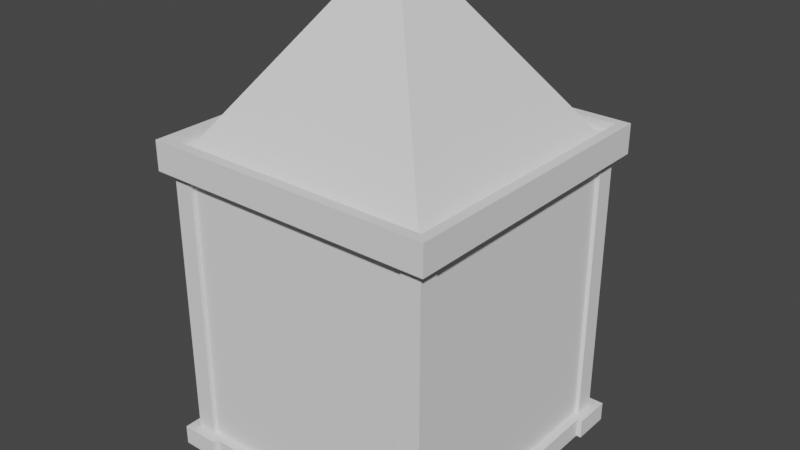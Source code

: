 # Source: building_toon_test.blend  (saved by Blender 2.80.75; exported with 4.5.12 LTS)
import bpy
from mathutils import Matrix  # noqa: F401  (used for matrix-valued properties, if any)

bpy.ops.wm.read_factory_settings(use_empty=True)
scene = bpy.context.scene
scene.name = 'Scene'

# ---- collections
col_collection = bpy.data.collections.new('Collection'); scene.collection.children.link(col_collection)

# ---- world
world_world = bpy.data.worlds.new('World'); scene.world = world_world
world_world.use_nodes = True; world_world.node_tree.nodes.clear()
_N = world_world.node_tree.nodes; _L = world_world.node_tree.links
n0 = _N.new('ShaderNodeOutputWorld'); n0.name = 'World Output'; n0.location = (300, 300)
n1 = _N.new('ShaderNodeBackground'); n1.name = 'Background'; n1.location = (10, 300)
n1.inputs[0].default_value = (0.05088, 0.05088, 0.05088, 1.0)
_L.new(n1.outputs[0], n0.inputs[0])
n0.is_active_output = True
world_world.color = (0.05088, 0.05088, 0.05088)
world_world.use_sun_shadow = False
world_world.sun_shadow_jitter_overblur = 0.0

# ---- meshes
me_wall_border = bpy.data.meshes.new('wall-border')
me_wall_border.from_pydata([(1.1, -1.45, 1.49e-08), (1.1, -1.45, 0.2), (1.5, -1.1, 0.2), (1.1, -1.5, 0.2), (-1.45, -1.1, 0.2), (-1.45, 1.1, 0.2), (1.5, 1.1, 1.49e-08), (-1.5, -1.5, 0.2), (-1.5, -1.1, 0.2), (-1.1, -1.5, 0.2), (-1.1, -1.45, 0.2), (-1.1, 1.45, 1.49e-08), (-1.1, 1.45, 0.2), (0.0, 0.0, 0.2), (-1.5, 1.1, 0.2), (-1.5, 1.5, 0.2), (1.1, 1.45, 0.2), (1.1, 1.45, 1.49e-08), (-1.1, 1.5, 0.2), (1.45, -1.1, 1.49e-08), (1.5, 1.1, 0.2), (1.5, -1.5, 0.2), (1.45, 1.1, 0.2), (1.1, 1.5, 0.2), (1.5, 1.5, 0.2), (1.45, -1.1, 0.2), (1.5, -1.1, -4.47e-08), (1.1, -1.5, -4.47e-08), (-1.45, -1.1, -5.96e-08), (-1.45, 1.1, -5.96e-08), (-1.5, -1.5, -7.451e-08), (-1.5, -1.1, -7.451e-08), (-1.1, -1.5, -7.451e-08), (-1.1, -1.45, -7.451e-08), (0.0, 0.0, 0.0), (-1.5, 1.1, -7.451e-08), (-1.5, 1.5, -7.451e-08), (-1.1, 1.5, -7.451e-08), (1.5, -1.5, -8.941e-08), (1.45, 1.1, -8.941e-08), (1.1, 1.5, -8.941e-08), (1.5, 1.5, -8.941e-08)], [], [(30, 7, 8, 31), (8, 7, 4), (32, 9, 7, 30), (14, 5, 15), (28, 4, 5, 29), (35, 29, 5, 14), (8, 4, 28, 31), (27, 3, 1, 0), (33, 0, 1, 10), (9, 32, 33, 10), (38, 21, 3, 27), (26, 2, 21, 38), (3, 21, 1), (10, 4, 7), (9, 10, 7), (6, 20, 22, 39), (2, 26, 19, 25), (41, 24, 20, 6), (40, 23, 24, 41), (2, 25, 21), (25, 1, 21), (20, 24, 22), (12, 5, 13), (25, 13, 1), (16, 13, 22), (39, 22, 25, 19), (10, 13, 4), (16, 12, 13), (10, 1, 13), (22, 13, 25), (37, 18, 12, 11), (17, 11, 12, 16), (23, 40, 17, 16), (36, 15, 18, 37), (4, 13, 5), (35, 14, 15, 36), (15, 5, 12), (23, 16, 24), (18, 15, 12), (16, 22, 24), (31, 28, 30), (35, 36, 29), (27, 0, 38), (33, 30, 28), (32, 30, 33), (26, 38, 19), (19, 38, 0), (6, 39, 41), (11, 34, 29), (19, 0, 34), (17, 39, 34), (33, 28, 34), (17, 34, 11), (33, 34, 0), (39, 19, 34), (28, 29, 34), (36, 11, 29), (40, 41, 17), (37, 11, 36), (17, 41, 39)])
_uv = me_wall_border.uv_layers.new(name='UVMap')
_uv.uv.foreach_set('vector', [0.375, 0.0, 0.625, 0.0, 0.625, 0.25, 0.375, 0.25, 0.625, 0.75, 0.625, 1.0, 0.625, 0.75, 0.375, 0.75, 0.625, 0.75, 0.625, 1.0, 0.375, 1.0, 0.625, 1.0, 0.625, 1.0, 0.625, 0.75, 0.375, 0.75, 0.625, 0.75, 0.625, 1.0, 0.375, 1.0, 0.375, 1.0, 0.375, 1.0, 0.625, 1.0, 0.625, 1.0, 0.625, 0.75, 0.625, 0.75, 0.375, 0.75, 0.375, 0.75, 0.375, 1.0, 0.625, 1.0, 0.625, 1.0, 0.375, 1.0, 0.375, 0.75, 0.375, 1.0, 0.625, 1.0, 0.625, 0.75, 0.625, 0.75, 0.375, 0.75, 0.375, 0.75, 0.625, 0.75, 0.375, 0.75, 0.625, 0.75, 0.625, 1.0, 0.375, 1.0, 0.375, 0.5, 0.625, 0.5, 0.625, 0.75, 0.375, 0.75, 0.625, 1.0, 0.625, 0.75, 0.625, 1.0, 0.625, 0.75, 0.625, 0.75, 0.625, 1.0, 0.625, 1.0, 0.625, 1.0, 0.625, 0.75, 0.375, 1.0, 0.625, 1.0, 0.625, 1.0, 0.375, 1.0, 0.625, 0.75, 0.375, 0.75, 0.375, 0.75, 0.625, 0.75, 0.375, 0.75, 0.625, 0.75, 0.625, 1.0, 0.375, 1.0, 0.375, 0.5, 0.625, 0.5, 0.625, 0.75, 0.375, 0.75, 0.625, 0.75, 0.625, 0.75, 0.625, 1.0, 0.625, 0.75, 0.625, 0.75, 0.625, 1.0, 0.625, 0.75, 0.625, 1.0, 0.625, 0.75, 0.625, 1.0, 0.625, 1.0, 0.625, 1.0, 0.625, 0.75, 0.625, 0.75, 0.625, 0.75, 0.625, 0.75, 0.625, 0.75, 0.625, 0.75, 0.375, 0.75, 0.625, 0.75, 0.625, 1.0, 0.375, 1.0, 0.625, 0.75, 0.625, 0.75, 0.625, 0.75, 0.625, 0.75, 0.625, 1.0, 0.625, 0.75, 0.625, 0.75, 0.625, 1.0, 0.625, 0.75, 0.625, 0.75, 0.625, 0.75, 0.625, 1.0, 0.375, 1.0, 0.625, 1.0, 0.625, 1.0, 0.375, 1.0, 0.375, 0.75, 0.375, 1.0, 0.625, 1.0, 0.625, 0.75, 0.625, 0.75, 0.375, 0.75, 0.375, 0.75, 0.625, 0.75, 0.375, 0.75, 0.625, 0.75, 0.625, 1.0, 0.375, 1.0, 0.625, 0.75, 0.625, 0.75, 0.625, 1.0, 0.375, 0.5, 0.625, 0.5, 0.625, 0.75, 0.375, 0.75, 0.625, 0.75, 0.625, 1.0, 0.625, 1.0, 0.625, 0.75, 0.625, 0.75, 0.625, 1.0, 0.625, 1.0, 0.625, 0.75, 0.625, 1.0, 0.625, 0.75, 0.625, 0.75, 0.625, 1.0, 0.625, 0.75, 0.625, 0.75, 0.625, 1.0, 0.625, 1.0, 0.625, 0.75, 0.625, 1.0, 0.625, 1.0, 0.625, 1.0, 0.625, 0.75, 0.625, 0.75, 0.625, 1.0, 0.625, 0.75, 0.625, 1.0, 0.625, 0.75, 0.625, 1.0, 0.625, 0.75, 0.625, 1.0, 0.625, 0.75, 0.625, 0.75, 0.625, 1.0, 0.625, 0.75, 0.625, 0.75, 0.625, 0.75, 0.625, 1.0, 0.625, 1.0, 0.625, 1.0, 0.625, 1.0, 0.625, 0.75, 0.625, 0.75, 0.625, 0.75, 0.625, 0.75, 0.625, 0.75, 0.625, 0.75, 0.625, 0.75, 0.625, 0.75, 0.625, 0.75, 0.625, 0.75, 0.625, 0.75, 0.625, 1.0, 0.625, 0.75, 0.625, 0.75, 0.625, 1.0, 0.625, 0.75, 0.625, 1.0, 0.625, 0.75, 0.625, 0.75, 0.625, 1.0, 0.625, 0.75, 0.625, 0.75, 0.625, 1.0, 0.625, 1.0, 0.625, 0.75, 0.625, 1.0, 0.625, 0.75, 0.625, 1.0, 0.625, 1.0, 0.625, 0.75, 0.625, 0.75, 0.625, 1.0, 0.625, 0.75])
me_wall_border.use_remesh_preserve_volume = False
me_wall_border.use_remesh_preserve_attributes = False
me_wall_border.use_mirror_vertex_groups = False
me_wall_border.update()
me_roof_border = bpy.data.meshes.new('roof-border')
me_roof_border.from_pydata([(-1.5, -1.5, 0.3), (-1.5, -1.5, -7.451e-08), (1.5, 1.5, 0.3), (1.5, 1.5, -7.451e-08), (-1.5, 1.5, -7.451e-08), (-1.5, 1.5, 0.3), (1.5, -1.5, -7.451e-08), (1.5, -1.5, 0.3), (-1.4, 1.4, 0.3), (-1.4, -1.4, 0.3), (1.4, -1.4, 0.3), (1.4, 1.4, 0.3), (-1.4, 1.4, 0.2), (-1.4, -1.4, 0.2), (1.4, -1.4, 0.2), (1.4, 1.4, 0.2)], [], [(6, 1, 4, 3), (4, 5, 2, 3), (7, 2, 11, 10), (1, 6, 7, 0), (1, 0, 5, 4), (7, 6, 3, 2), (11, 8, 12, 15), (2, 5, 8, 11), (5, 0, 9, 8), (0, 7, 10, 9), (13, 14, 15, 12), (8, 9, 13, 12), (9, 10, 14, 13), (10, 11, 15, 14)])
_uv = me_roof_border.uv_layers.new(name='UVMap')
_uv.uv.foreach_set('vector', [0.0, 0.0, 0.0, 0.0, 0.0, 0.0, 0.0, 0.0, 0.0, 0.0, 0.0, 0.0, 0.0, 0.0, 0.0, 0.0, 0.0, 0.0, 0.0, 0.0, 0.0, 0.0, 0.0, 0.0, 0.0, 0.0, 0.0, 0.0, 0.0, 0.0, 0.0, 0.0, 0.0, 0.0, 0.0, 0.0, 0.0, 0.0, 0.0, 0.0, 0.0, 0.0, 0.0, 0.0, 0.0, 0.0, 0.0, 0.0, 0.0, 0.0, 0.0, 0.0, 0.0, 0.0, 0.0, 0.0, 0.0, 0.0, 0.0, 0.0, 0.0, 0.0, 0.0, 0.0, 0.0, 0.0, 0.0, 0.0, 0.0, 0.0, 0.0, 0.0, 0.0, 0.0, 0.0, 0.0, 0.0, 0.0, 0.0, 0.0, 0.0, 0.0, 0.0, 0.0, 0.0, 0.0, 0.0, 0.0, 0.0, 0.0, 0.0, 0.0, 0.0, 0.0, 0.0, 0.0, 0.0, 0.0, 0.0, 0.0, 0.0, 0.0, 0.0, 0.0, 0.0, 0.0, 0.0, 0.0, 0.0, 0.0, 0.0, 0.0])
me_roof_border.use_remesh_preserve_volume = False
me_roof_border.use_remesh_preserve_attributes = False
me_roof_border.use_mirror_vertex_groups = False
me_roof_border.update()
me_roof_top = bpy.data.meshes.new('roof-top')
me_roof_top.from_pydata([(-1.3, 1.3, 0.2), (-1.3, -1.3, 0.2), (1.3, -1.3, 0.2), (1.3, 1.3, 0.2), (-0.25, 0.25, 1.7), (-0.25, -0.25, 1.7), (0.25, -0.25, 1.7), (0.25, 0.25, 1.7)], [], [(1, 0, 3, 2), (5, 6, 7, 4), (1, 2, 6, 5), (2, 3, 7, 6), (3, 0, 4, 7), (0, 1, 5, 4)])
_uv = me_roof_top.uv_layers.new(name='UVMap')
_uv.uv.foreach_set('vector', [0.0, 0.0, 0.0, 0.0, 0.0, 0.0, 0.0, 0.0, 0.0, 0.0, 0.0, 0.0, 0.0, 0.0, 0.0, 0.0, 0.0, 0.0, 0.0, 0.0, 0.0, 0.0, 0.0, 0.0, 0.0, 0.0, 0.0, 0.0, 0.0, 0.0, 0.0, 0.0, 0.0, 0.0, 0.0, 0.0, 0.0, 0.0, 0.0, 0.0, 0.0, 0.0, 0.0, 0.0, 0.0, 0.0, 0.0, 0.0])
me_roof_top.use_remesh_preserve_volume = False
me_roof_top.use_remesh_preserve_attributes = False
me_roof_top.use_mirror_vertex_groups = False
me_roof_top.update()
me_wall_main = bpy.data.meshes.new('wall-main')
me_wall_main.from_pydata([(-1.2, -1.35, 3.0), (-1.35, -1.2, 0.2), (-1.35, -1.2, 3.0), (-1.35, 1.2, 0.2), (-1.35, 1.2, 3.0), (1.2, -1.35, 0.2), (1.2, -1.35, 3.0), (-1.2, -1.35, 0.2), (-1.2, 1.35, 3.0), (-1.2, 1.35, 0.2), (1.2, 1.35, 0.2), (1.2, 1.35, 3.0), (1.35, 1.2, 0.2), (1.35, 1.2, 3.0), (1.35, -1.2, 0.2), (1.35, -1.2, 3.0)], [], [(5, 6, 0, 7), (3, 1, 2, 4), (9, 8, 11, 10), (14, 12, 13, 15)])
_uv = me_wall_main.uv_layers.new(name='UVMap')
_uv.uv.foreach_set('vector', [0.0, 0.0, 0.0, 0.0, 0.0, 0.0, 0.0, 0.0, 0.0, 0.0, 0.0, 0.0, 0.0, 0.0, 0.0, 0.0, 0.0, 0.0, 0.0, 0.0, 0.0, 0.0, 0.0, 0.0, 0.0, 0.0, 0.0, 0.0, 0.0, 0.0, 0.0, 0.0])
me_wall_main.use_remesh_preserve_volume = False
me_wall_main.use_remesh_preserve_attributes = False
me_wall_main.use_mirror_vertex_groups = False
me_wall_main.update()
me_wall_column = bpy.data.meshes.new('wall-column')
me_wall_column.from_pydata([(-1.2, 1.4, 3.0), (-1.2, -1.35, 3.0), (-1.35, -1.2, 0.2), (-1.35, -1.2, 3.0), (-1.2, -1.4, 3.0), (-1.35, 1.2, 0.2), (-1.35, 1.2, 3.0), (-1.4, -1.2, 3.0), (-1.4, -1.4, 3.0), (-1.4, -1.2, 0.2), (-1.4, -1.4, 0.2), (-1.2, -1.4, 0.2), (1.2, -1.35, 0.2), (1.2, -1.35, 3.0), (1.4, -1.4, 3.0), (-1.2, -1.35, 0.2), (-1.4, 1.4, 3.0), (-1.4, 1.2, 3.0), (1.2, -1.4, 3.0), (-1.4, 1.2, 0.2), (-1.4, 1.4, 0.2), (-1.2, 1.4, 0.2), (-1.2, 1.35, 3.0), (-1.2, 1.35, 0.2), (1.2, 1.35, 0.2), (1.2, 1.35, 3.0), (1.4, -1.2, 3.0), (1.2, -1.4, 0.2), (1.4, -1.4, 0.2), (1.4, -1.2, 0.2), (1.35, 1.2, 0.2), (1.35, 1.2, 3.0), (1.2, 1.4, 3.0), (1.4, 1.4, 3.0), (1.4, 1.2, 3.0), (1.2, 1.4, 0.2), (1.4, 1.4, 0.2), (1.4, 1.2, 0.2), (1.35, -1.2, 0.2), (1.35, -1.2, 3.0)], [], [(19, 5, 6, 17), (20, 16, 0, 21), (27, 28, 14, 18), (28, 29, 26, 14), (27, 18, 13, 12), (9, 7, 3, 2), (10, 11, 4, 8), (11, 15, 1, 4), (10, 8, 7, 9), (29, 38, 39, 26), (20, 19, 17, 16), (21, 0, 22, 23), (37, 34, 31, 30), (36, 35, 32, 33), (37, 36, 33, 34), (24, 25, 32, 35)])
_uv = me_wall_column.uv_layers.new(name='UVMap')
_uv.uv.foreach_set('vector', [0.875, 0.75, 0.0, 0.0, 0.0, 0.0, 0.875, 0.75, 0.625, 0.75, 0.625, 0.75, 0.625, 0.5, 0.625, 0.5, 0.875, 0.75, 0.625, 0.75, 0.625, 0.75, 0.875, 0.75, 0.625, 0.75, 0.625, 0.5, 0.625, 0.5, 0.625, 0.75, 0.875, 0.75, 0.875, 0.75, 0.0, 0.0, 0.0, 0.0, 0.875, 0.75, 0.875, 0.75, 0.0, 0.0, 0.0, 0.0, 0.625, 0.75, 0.625, 0.5, 0.625, 0.5, 0.625, 0.75, 0.875, 0.75, 0.0, 0.0, 0.0, 0.0, 0.875, 0.75, 0.625, 0.75, 0.625, 0.75, 0.625, 0.5, 0.625, 0.5, 0.875, 0.75, 0.0, 0.0, 0.0, 0.0, 0.875, 0.75, 0.625, 0.75, 0.625, 0.5, 0.625, 0.5, 0.625, 0.75, 0.875, 0.75, 0.875, 0.75, 0.0, 0.0, 0.0, 0.0, 0.875, 0.75, 0.875, 0.75, 0.0, 0.0, 0.0, 0.0, 0.625, 0.75, 0.625, 0.5, 0.625, 0.5, 0.625, 0.75, 0.875, 0.75, 0.625, 0.75, 0.625, 0.75, 0.875, 0.75, 0.0, 0.0, 0.0, 0.0, 0.625, 0.5, 0.625, 0.5])
me_wall_column.use_remesh_preserve_volume = False
me_wall_column.use_remesh_preserve_attributes = False
me_wall_column.use_mirror_vertex_groups = False
me_wall_column.update()
me_wall_main_shadow = bpy.data.meshes.new('wall-main-shadow')
me_wall_main_shadow.from_pydata([(-1.36, -0.9, 0.5), (-1.36, -0.9, 2.5), (-1.36, 0.9, 0.5), (-1.36, 0.9, 2.5), (-1.36, -0.9, 3.0), (-1.36, 0.9, 3.0), (-1.36, 1.2, 0.5), (-1.36, 1.2, 2.5), (-1.36, 1.2, 3.0), (-1.36, -0.9, 0.2), (-1.36, 0.9, 0.2), (-1.36, 1.2, 0.2), (-1.36, -1.2, 0.5), (-1.36, -1.2, 2.5), (-1.36, -1.2, 3.0), (-1.36, -1.2, 0.2), (0.9, -1.36, 0.5), (0.9, -1.36, 2.5), (-0.9, -1.36, 0.5), (-0.9, -1.36, 2.5), (0.9, -1.36, 3.0), (-0.9, -1.36, 3.0), (-1.2, -1.36, 0.5), (-1.2, -1.36, 2.5), (-1.2, -1.36, 3.0), (0.9, -1.36, 0.2), (-0.9, -1.36, 0.2), (-1.2, -1.36, 0.2), (1.2, -1.36, 0.5), (1.2, -1.36, 2.5), (1.2, -1.36, 3.0), (1.2, -1.36, 0.2), (1.36, 0.9, 0.5), (1.36, 0.9, 2.5), (1.36, -0.9, 0.5), (1.36, -0.9, 2.5), (1.36, 0.9, 3.0), (1.36, -0.9, 3.0), (1.36, -1.2, 0.5), (1.36, -1.2, 2.5), (1.36, -1.2, 3.0), (1.36, 0.9, 0.2), (1.36, -0.9, 0.2), (1.36, -1.2, 0.2), (1.36, 1.2, 0.5), (1.36, 1.2, 2.5), (1.36, 1.2, 3.0), (1.36, 1.2, 0.2), (-0.9, 1.36, 0.5), (-0.9, 1.36, 2.5), (0.9, 1.36, 0.5), (0.9, 1.36, 2.5), (-0.9, 1.36, 3.0), (0.9, 1.36, 3.0), (1.2, 1.36, 0.5), (1.2, 1.36, 2.5), (1.2, 1.36, 3.0), (-0.9, 1.36, 0.2), (0.9, 1.36, 0.2), (1.2, 1.36, 0.2), (-1.2, 1.36, 0.5), (-1.2, 1.36, 2.5), (-1.2, 1.36, 3.0), (-1.2, 1.36, 0.2)], [], [(2, 0, 1, 3), (3, 1, 4, 5), (3, 5, 8, 7), (2, 3, 7, 6), (2, 6, 11, 10), (0, 2, 10, 9), (0, 9, 15, 12), (4, 1, 13, 14), (1, 0, 12, 13), (18, 16, 17, 19), (19, 17, 20, 21), (19, 21, 24, 23), (18, 19, 23, 22), (18, 22, 27, 26), (16, 18, 26, 25), (16, 25, 31, 28), (20, 17, 29, 30), (17, 16, 28, 29), (34, 32, 33, 35), (35, 33, 36, 37), (35, 37, 40, 39), (34, 35, 39, 38), (34, 38, 43, 42), (32, 34, 42, 41), (32, 41, 47, 44), (36, 33, 45, 46), (33, 32, 44, 45), (50, 48, 49, 51), (51, 49, 52, 53), (51, 53, 56, 55), (50, 51, 55, 54), (50, 54, 59, 58), (48, 50, 58, 57), (48, 57, 63, 60), (52, 49, 61, 62), (49, 48, 60, 61)])
_uv = me_wall_main_shadow.uv_layers.new(name='UVMap')
_uv.uv.foreach_set('vector', [0.3333, 0.3333, 0.6667, 0.3333, 0.6667, 0.6667, 0.3333, 0.6667, 0.3333, 0.6667, 0.6667, 0.6667, 0.6667, 1.0, 0.3333, 1.0, 0.3333, 0.6667, 0.3333, 1.0, 0.0, 1.0, 0.0, 0.6667, 0.3333, 0.3333, 0.3333, 0.6667, 0.0, 0.6667, 0.0, 0.3333, 0.3333, 0.3333, 0.0, 0.3333, 0.0, 0.0, 0.3333, 0.0, 0.6667, 0.3333, 0.3333, 0.3333, 0.3333, 0.0, 0.6667, 0.0, 0.6667, 0.3333, 0.6667, 0.0, 1.0, 0.0, 1.0, 0.3333, 0.6667, 1.0, 0.6667, 0.6667, 1.0, 0.6667, 1.0, 1.0, 0.6667, 0.6667, 0.6667, 0.3333, 1.0, 0.3333, 1.0, 0.6667, 0.3333, 0.3333, 0.6667, 0.3333, 0.6667, 0.6667, 0.3333, 0.6667, 0.3333, 0.6667, 0.6667, 0.6667, 0.6667, 1.0, 0.3333, 1.0, 0.3333, 0.6667, 0.3333, 1.0, 0.0, 1.0, 0.0, 0.6667, 0.3333, 0.3333, 0.3333, 0.6667, 0.0, 0.6667, 0.0, 0.3333, 0.3333, 0.3333, 0.0, 0.3333, 0.0, 0.0, 0.3333, 0.0, 0.6667, 0.3333, 0.3333, 0.3333, 0.3333, 0.0, 0.6667, 0.0, 0.6667, 0.3333, 0.6667, 0.0, 1.0, 0.0, 1.0, 0.3333, 0.6667, 1.0, 0.6667, 0.6667, 1.0, 0.6667, 1.0, 1.0, 0.6667, 0.6667, 0.6667, 0.3333, 1.0, 0.3333, 1.0, 0.6667, 0.3333, 0.3333, 0.6667, 0.3333, 0.6667, 0.6667, 0.3333, 0.6667, 0.3333, 0.6667, 0.6667, 0.6667, 0.6667, 1.0, 0.3333, 1.0, 0.3333, 0.6667, 0.3333, 1.0, 0.0, 1.0, 0.0, 0.6667, 0.3333, 0.3333, 0.3333, 0.6667, 0.0, 0.6667, 0.0, 0.3333, 0.3333, 0.3333, 0.0, 0.3333, 0.0, 0.0, 0.3333, 0.0, 0.6667, 0.3333, 0.3333, 0.3333, 0.3333, 0.0, 0.6667, 0.0, 0.6667, 0.3333, 0.6667, 0.0, 1.0, 0.0, 1.0, 0.3333, 0.6667, 1.0, 0.6667, 0.6667, 1.0, 0.6667, 1.0, 1.0, 0.6667, 0.6667, 0.6667, 0.3333, 1.0, 0.3333, 1.0, 0.6667, 0.3333, 0.3333, 0.6667, 0.3333, 0.6667, 0.6667, 0.3333, 0.6667, 0.3333, 0.6667, 0.6667, 0.6667, 0.6667, 1.0, 0.3333, 1.0, 0.3333, 0.6667, 0.3333, 1.0, 0.0, 1.0, 0.0, 0.6667, 0.3333, 0.3333, 0.3333, 0.6667, 0.0, 0.6667, 0.0, 0.3333, 0.3333, 0.3333, 0.0, 0.3333, 0.0, 0.0, 0.3333, 0.0, 0.6667, 0.3333, 0.3333, 0.3333, 0.3333, 0.0, 0.6667, 0.0, 0.6667, 0.3333, 0.6667, 0.0, 1.0, 0.0, 1.0, 0.3333, 0.6667, 1.0, 0.6667, 0.6667, 1.0, 0.6667, 1.0, 1.0, 0.6667, 0.6667, 0.6667, 0.3333, 1.0, 0.3333, 1.0, 0.6667])
me_wall_main_shadow.use_remesh_preserve_volume = False
me_wall_main_shadow.use_remesh_preserve_attributes = False
me_wall_main_shadow.use_mirror_vertex_groups = False
me_wall_main_shadow.update()
me_window = bpy.data.meshes.new('window')
me_window.from_pydata([(0.7, 5.588e-09, -0.7), (0.7, 0.2, -0.7), (-0.5, 0.05, -0.6), (-0.5, 0.05, 0.6), (-0.7, 0.2, -0.7), (-0.7, 5.588e-09, -0.7), (0.5, 0.05, -0.6), (0.5, 0.05, 0.6), (-0.7, 5.588e-09, -0.6), (0.5, 5.588e-09, 0.6), (0.5, 5.588e-09, -0.6), (-0.7, 0.2, -0.6), (-0.5, 5.588e-09, -0.6), (0.7, 0.2, -0.6), (-0.5, 5.588e-09, 0.6), (0.7, 5.588e-09, -0.6), (-0.6, 0.05, -0.6), (0.6, 5.588e-09, -0.6), (-0.6, 5.588e-09, -0.6), (-0.6, 0.05, 0.7), (0.6, 0.05, 0.7), (0.6, 0.05, -0.6), (0.6, 5.588e-09, 0.7), (-0.6, 5.588e-09, 0.7)], [], [(3, 14, 12, 2), (20, 22, 17, 21), (6, 10, 9, 7), (11, 4, 5, 8), (7, 3, 19, 20), (13, 1, 4, 11), (15, 0, 1, 13), (0, 5, 4, 1), (7, 9, 14, 3), (15, 13, 11, 8), (3, 2, 16, 19), (6, 7, 20, 21), (19, 23, 22, 20), (16, 18, 23, 19)])
_uv = me_window.uv_layers.new(name='UVMap')
_uv.uv.foreach_set('vector', [0.625, 0.25, 0.625, 0.25, 0.375, 0.25, 0.375, 0.25, 0.625, 0.5, 0.625, 0.5, 0.375, 0.5, 0.375, 0.5, 0.375, 0.5, 0.375, 0.5, 0.625, 0.5, 0.625, 0.5, 0.0, 0.0, 0.0, 0.0, 0.0, 0.0, 0.0, 0.0, 0.625, 0.5, 0.625, 0.25, 0.625, 0.25, 0.625, 0.5, 0.0, 0.0, 0.0, 0.0, 0.0, 0.0, 0.0, 0.0, 0.0, 0.0, 0.0, 0.0, 0.0, 0.0, 0.0, 0.0, 0.0, 0.0, 0.0, 0.0, 0.0, 0.0, 0.0, 0.0, 0.625, 0.5, 0.625, 0.5, 0.625, 0.25, 0.625, 0.25, 0.0, 0.0, 0.0, 0.0, 0.0, 0.0, 0.0, 0.0, 0.625, 0.25, 0.375, 0.25, 0.375, 0.25, 0.625, 0.25, 0.375, 0.5, 0.625, 0.5, 0.625, 0.5, 0.375, 0.5, 0.625, 0.25, 0.625, 0.25, 0.625, 0.5, 0.625, 0.5, 0.375, 0.25, 0.375, 0.25, 0.625, 0.25, 0.625, 0.25])
me_window.use_remesh_preserve_volume = False
me_window.use_remesh_preserve_attributes = False
me_window.use_mirror_vertex_groups = False
me_window.update()
me_window_glass = bpy.data.meshes.new('window-glass')
me_window_glass.from_pydata([(-0.5, 0.025, -0.6), (-0.5, 0.025, 0.6), (0.5, 0.025, -0.6), (0.5, 0.025, 0.6)], [], [(0, 1, 3, 2)])
_uv = me_window_glass.uv_layers.new(name='UVMap')
_uv.uv.foreach_set('vector', [0.0, 0.0, 0.0, 0.0, 0.0, 0.0, 0.0, 0.0])
me_window_glass.use_remesh_preserve_volume = False
me_window_glass.use_remesh_preserve_attributes = False
me_window_glass.use_mirror_vertex_groups = False
me_window_glass.update()
me_window_forge = bpy.data.meshes.new('window-forge')
me_window_forge.from_pydata([(0.725, 5.588e-09, -0.4), (0.675, 5.588e-09, -0.4), (0.7, 2.229e-09, -0.375), (0.7, 8.947e-09, -0.425), (0.725, 0.225, -0.4), (0.675, 0.175, -0.4), (0.7, 0.2, -0.375), (0.7, 0.2, -0.425), (-0.7, 0.2, -0.425), (-0.7, 0.2, -0.375), (-0.675, 0.175, -0.4), (-0.725, 0.225, -0.4), (-0.7, 0.0, -0.425), (-0.7, 0.0, -0.375), (-0.675, 0.0, -0.4), (-0.725, 0.0, -0.4), (0.675, 0.175, -0.4)], [], [(0, 3, 7, 4), (3, 1, 5, 7), (2, 0, 4, 6), (1, 2, 6, 5), (16, 10, 8, 7), (14, 10, 9, 13), (4, 11, 9, 6), (5, 6, 9, 10), (7, 8, 11, 4), (12, 8, 10, 14), (15, 11, 8, 12), (13, 9, 11, 15)])
_uv = me_window_forge.uv_layers.new(name='UVMap')
_uv.uv.foreach_set('vector', [0.0, 0.0, 0.0, 0.0, 0.0, 0.0, 0.0, 0.0, 0.0, 0.0, 0.0, 0.0, 0.0, 0.0, 0.0, 0.0, 0.0, 0.0, 0.0, 0.0, 0.0, 0.0, 0.0, 0.0, 0.0, 0.0, 0.0, 0.0, 0.0, 0.0, 0.0, 0.0, 0.0, 0.0, 0.0, 0.0, 0.0, 0.0, 0.0, 0.0, 0.0, 0.0, 0.0, 0.0, 0.0, 0.0, 0.0, 0.0, 0.0, 0.0, 0.0, 0.0, 0.0, 0.0, 0.0, 0.0, 0.0, 0.0, 0.0, 0.0, 0.0, 0.0, 0.0, 0.0, 0.0, 0.0, 0.0, 0.0, 0.0, 0.0, 0.0, 0.0, 0.0, 0.0, 0.0, 0.0, 0.0, 0.0, 0.0, 0.0, 0.0, 0.0, 0.0, 0.0, 0.0, 0.0, 0.0, 0.0, 0.0, 0.0, 0.0, 0.0, 0.0, 0.0, 0.0, 0.0])
me_window_forge.use_remesh_preserve_volume = False
me_window_forge.use_remesh_preserve_attributes = False
me_window_forge.use_mirror_vertex_groups = False
me_window_forge.update()

# ---- objects
ob_wall_border = bpy.data.objects.new('wall-border', me_wall_border)
ob_roof_border = bpy.data.objects.new('roof-border', me_roof_border)
ob_roof_top = bpy.data.objects.new('roof-top', me_roof_top)
ob_wall_main = bpy.data.objects.new('wall-main', me_wall_main)
ob_wall_column = bpy.data.objects.new('wall-column', me_wall_column)
ob_wall_main_shadow = bpy.data.objects.new('wall-main-shadow', me_wall_main_shadow)
ob_window = bpy.data.objects.new('window', me_window)
ob_window_glass = bpy.data.objects.new('window-glass', me_window_glass)
ob_window_forge = bpy.data.objects.new('window-forge', me_window_forge)

# ---- transforms, parenting, visibility, modifiers, constraints
ob_wall_border.location = (0.0, 0.0, 0.0)
ob_wall_border.lineart.crease_threshold = 0.0
ob_roof_border.location = (0.0, 0.0, 3.0)
ob_roof_border.lineart.crease_threshold = 0.0
ob_roof_top.location = (0.0, 0.0, 3.0)
ob_roof_top.lineart.crease_threshold = 0.0
ob_wall_main.location = (0.0, 0.0, 0.0)
ob_wall_main.lineart.crease_threshold = 0.0
ob_wall_column.location = (0.0, 0.0, 0.0)
ob_wall_column.lineart.crease_threshold = 0.0
ob_wall_main_shadow.location = (0.0, 0.0, 0.0)
ob_wall_main_shadow.lineart.crease_threshold = 0.0
ob_window.location = (0.0, 1.35, 1.8)
ob_window.lineart.crease_threshold = 0.0
ob_window_glass.location = (0.0, 1.35, 1.8)
ob_window_glass.lineart.crease_threshold = 0.0
ob_window_forge.location = (0.0, 1.35, 1.8)
ob_window_forge.lineart.crease_threshold = 0.0

# ---- collection membership
col_collection.objects.link(ob_wall_border)
col_collection.objects.link(ob_roof_border)
col_collection.objects.link(ob_roof_top)
col_collection.objects.link(ob_wall_main)
col_collection.objects.link(ob_wall_column)
col_collection.objects.link(ob_wall_main_shadow)
col_collection.objects.link(ob_window)
col_collection.objects.link(ob_window_glass)
col_collection.objects.link(ob_window_forge)

# ---- scene / render settings (as saved in the file)
scene.frame_start = 1; scene.frame_end = 250; scene.frame_set(1)
scene.render.engine = 'BLENDER_EEVEE_NEXT'
scene.cycles.use_denoising = False
scene.cycles.samples = 128
scene.cycles.sampling_pattern = 'TABULATED_SOBOL'
scene.cycles.use_adaptive_sampling = False
scene.cycles.use_light_tree = False
scene.view_settings.view_transform = 'Filmic'
bpy.context.view_layer.update()

# ---- added for rendering (the .blend has no active camera and no usable light): camera, sun
cam_auto = bpy.data.cameras.new('AutoCamera')
cam_auto.lens = 50.0
cam_auto.sensor_width = 36.0
cam_auto.clip_end = 1000.0
ob_auto_camera = bpy.data.objects.new('AutoCamera', cam_auto)
scene.collection.objects.link(ob_auto_camera)
ob_auto_camera.location = (5.89141, -7.03219, 7.06313)
ob_auto_camera.rotation_euler = (1.09748, -7.21219e-08, 0.694738)
scene.camera = ob_auto_camera
light_auto_sun = bpy.data.lights.new('AutoSun', 'SUN')
light_auto_sun.energy = 3.0
light_auto_sun.angle = 0.0523599
ob_auto_sun = bpy.data.objects.new('AutoSun', light_auto_sun)
scene.collection.objects.link(ob_auto_sun)
ob_auto_sun.rotation_euler = (0.872665, 0.174533, 0.523599)
bpy.context.view_layer.update()
